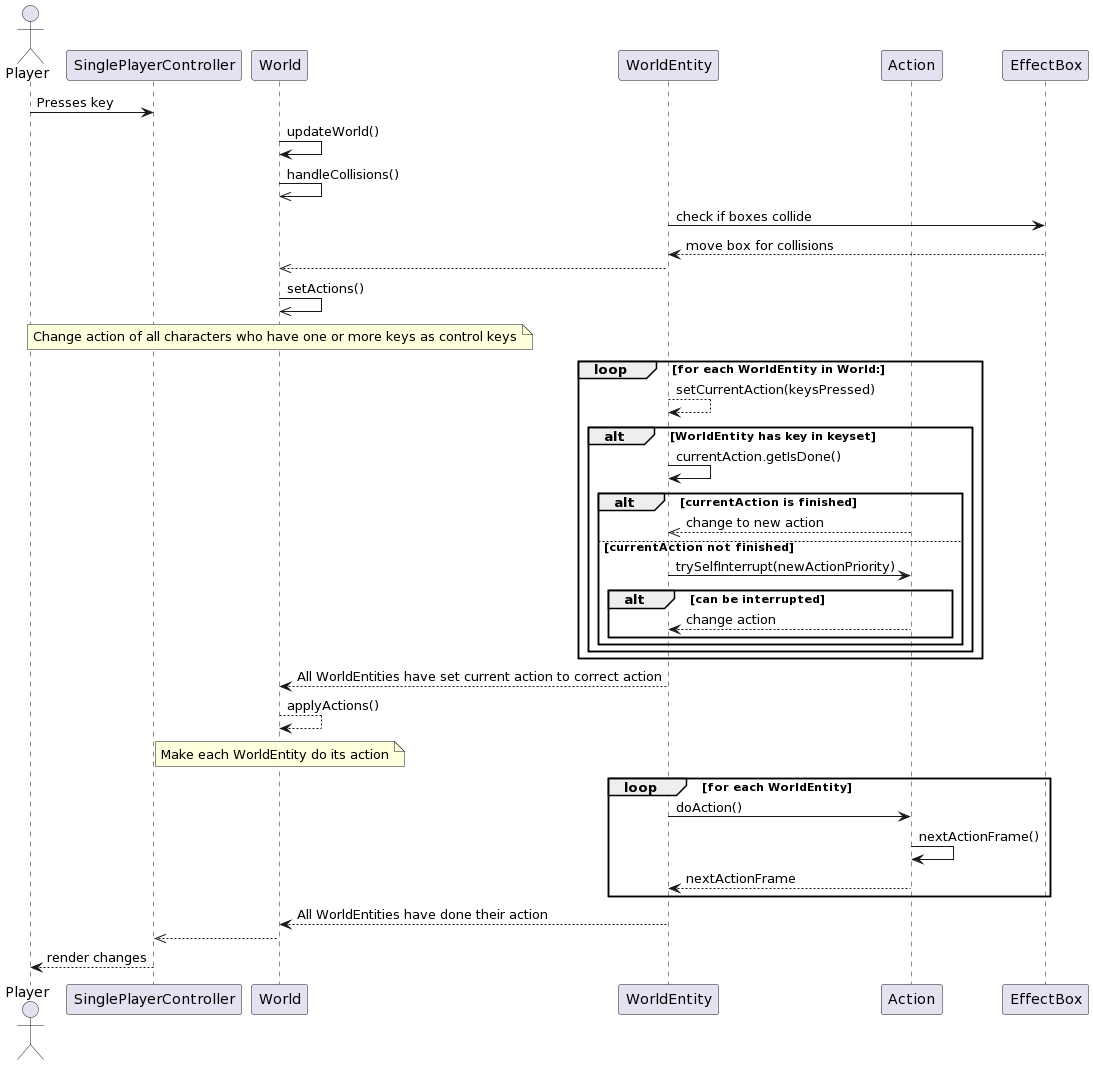

The diagram above was rendered by PlantUML. Its source (embedded in the PNG):
@startuml
Actor Player
    participant SinglePlayerController as c
    participant World as w
    participant WorldEntity as e
    participant Action as a
    participant EffectBox as box


    Player -> c: Presses key

    w -> w: updateWorld()
    
    w ->> w: handleCollisions()
    e -> box: check if boxes collide
    box --> e: move box for collisions
    e -->> w: 

    w ->> w: setActions() 
    Note over w, w: Change action of all characters who have one or more keys as control keys
    loop for each WorldEntity in World:
        e --> e: setCurrentAction(keysPressed)
        alt WorldEntity has key in keyset
            e -> e: currentAction.getIsDone()
            alt currentAction is finished
                a -->> e: change to new action
            else currentAction not finished
                e -> a: trySelfInterrupt(newActionPriority)
                alt can be interrupted
                    a ---> e: change action
                end
            end
        end        
    end
    e ---> w: All WorldEntities have set current action to correct action
    
    w --> w: applyActions()
    Note over w, w: Make each WorldEntity do its action
    loop for each WorldEntity
        e -> a: doAction()
        a -> a: nextActionFrame()
        a ---> e: nextActionFrame  
    end
    e ---> w: All WorldEntities have done their action
    
    w -->> c: 
    c ---> Player: render changes
@enduml